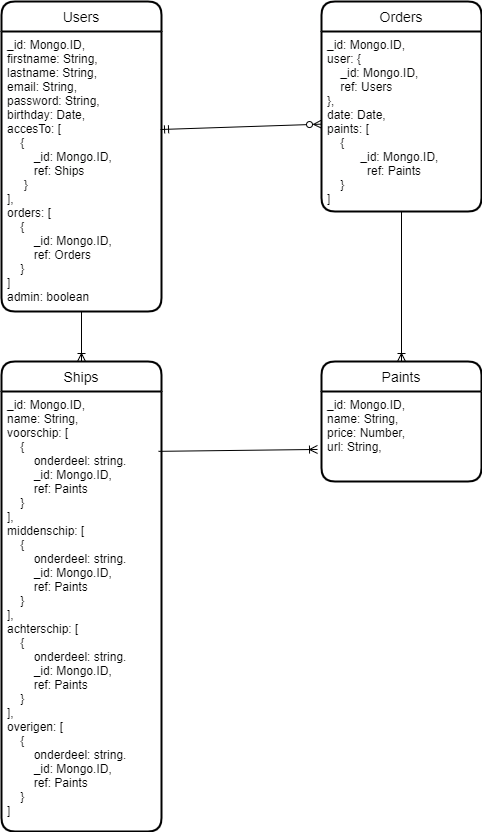

The diagram above was exported from draw.io. Its source (the exported page's mxGraphModel, read from the mxfile embedded in the PNG):
<mxGraphModel dx="1422" dy="801" grid="1" gridSize="10" guides="1" tooltips="1" connect="1" arrows="1" fold="1" page="1" pageScale="1" pageWidth="827" pageHeight="1169" math="0" shadow="0">
  <root>
    <mxCell id="0" />
    <mxCell id="1" parent="0" />
    <mxCell id="4cmHJ4bh6_m9N4YzWKbn-14" value="Users" style="swimlane;childLayout=stackLayout;horizontal=1;startSize=30;horizontalStack=0;rounded=1;fontSize=14;fontStyle=0;strokeWidth=2;resizeParent=0;resizeLast=1;shadow=0;dashed=0;align=center;" parent="1" vertex="1">
      <mxGeometry x="40" y="80" width="160" height="310" as="geometry" />
    </mxCell>
    <mxCell id="4cmHJ4bh6_m9N4YzWKbn-15" value="_id: Mongo.ID,&#10;firstname: String,&#10;lastname: String,&#10;email: String,&#10;password: String,&#10;birthday: Date,&#10;accesTo: [&#10;    { &#10;        _id: Mongo.ID,&#10;        ref: Ships&#10;     }&#10;],&#10;orders: [&#10;    {&#10;        _id: Mongo.ID,&#10;        ref: Orders&#10;    }&#10;]&#10;admin: boolean&#10;" style="align=left;strokeColor=none;fillColor=none;spacingLeft=4;fontSize=12;verticalAlign=top;resizable=0;rotatable=0;part=1;" parent="4cmHJ4bh6_m9N4YzWKbn-14" vertex="1">
      <mxGeometry y="30" width="160" height="280" as="geometry" />
    </mxCell>
    <mxCell id="4cmHJ4bh6_m9N4YzWKbn-17" value="Ships" style="swimlane;childLayout=stackLayout;horizontal=1;startSize=30;horizontalStack=0;rounded=1;fontSize=14;fontStyle=0;strokeWidth=2;resizeParent=0;resizeLast=1;shadow=0;dashed=0;align=center;" parent="1" vertex="1">
      <mxGeometry x="40" y="440" width="160" height="470" as="geometry" />
    </mxCell>
    <mxCell id="4cmHJ4bh6_m9N4YzWKbn-18" value="_id: Mongo.ID,&#10;name: String,&#10;voorschip: [&#10;    { &#10;        onderdeel: string.&#10;        _id: Mongo.ID,&#10;        ref: Paints&#10;    }    &#10;],&#10;middenschip: [&#10;    {&#10;        onderdeel: string.&#10;        _id: Mongo.ID,&#10;        ref: Paints&#10;    }    &#10;],&#10;achterschip: [&#10;    {&#10;        onderdeel: string.&#10;        _id: Mongo.ID,&#10;        ref: Paints&#10;    }    &#10;],&#10;overigen: [&#10;    {&#10;        onderdeel: string.&#10;        _id: Mongo.ID,&#10;        ref: Paints&#10;    }    &#10;]&#10;" style="align=left;strokeColor=none;fillColor=none;spacingLeft=4;fontSize=12;verticalAlign=top;resizable=0;rotatable=0;part=1;" parent="4cmHJ4bh6_m9N4YzWKbn-17" vertex="1">
      <mxGeometry y="30" width="160" height="440" as="geometry" />
    </mxCell>
    <mxCell id="4cmHJ4bh6_m9N4YzWKbn-21" value="Paints" style="swimlane;childLayout=stackLayout;horizontal=1;startSize=30;horizontalStack=0;rounded=1;fontSize=14;fontStyle=0;strokeWidth=2;resizeParent=0;resizeLast=1;shadow=0;dashed=0;align=center;" parent="1" vertex="1">
      <mxGeometry x="360" y="440" width="160" height="120" as="geometry" />
    </mxCell>
    <mxCell id="4cmHJ4bh6_m9N4YzWKbn-22" value="_id: Mongo.ID,&#10;name: String,&#10;price: Number,&#10;url: String," style="align=left;strokeColor=none;fillColor=none;spacingLeft=4;fontSize=12;verticalAlign=top;resizable=0;rotatable=0;part=1;" parent="4cmHJ4bh6_m9N4YzWKbn-21" vertex="1">
      <mxGeometry y="30" width="160" height="90" as="geometry" />
    </mxCell>
    <mxCell id="4cmHJ4bh6_m9N4YzWKbn-23" value="Orders" style="swimlane;childLayout=stackLayout;horizontal=1;startSize=30;horizontalStack=0;rounded=1;fontSize=14;fontStyle=0;strokeWidth=2;resizeParent=0;resizeLast=1;shadow=0;dashed=0;align=center;" parent="1" vertex="1">
      <mxGeometry x="360" y="80" width="160" height="210" as="geometry" />
    </mxCell>
    <mxCell id="4cmHJ4bh6_m9N4YzWKbn-24" value="_id: Mongo.ID,&#10;user: {&#10;    _id: Mongo.ID,&#10;    ref: Users&#10;},&#10;date: Date,&#10;paints: [&#10;    {&#10;          _id: Mongo.ID,&#10;            ref: Paints&#10;    }&#10;]" style="align=left;strokeColor=none;fillColor=none;spacingLeft=4;fontSize=12;verticalAlign=top;resizable=0;rotatable=0;part=1;" parent="4cmHJ4bh6_m9N4YzWKbn-23" vertex="1">
      <mxGeometry y="30" width="160" height="180" as="geometry" />
    </mxCell>
    <mxCell id="4cmHJ4bh6_m9N4YzWKbn-27" style="rounded=0;orthogonalLoop=1;jettySize=auto;html=1;exitX=0.994;exitY=0.35;exitDx=0;exitDy=0;exitPerimeter=0;endArrow=ERzeroToMany;endFill=0;startArrow=ERmandOne;startFill=0;" parent="1" source="4cmHJ4bh6_m9N4YzWKbn-15" target="4cmHJ4bh6_m9N4YzWKbn-24" edge="1">
      <mxGeometry relative="1" as="geometry" />
    </mxCell>
    <mxCell id="4cmHJ4bh6_m9N4YzWKbn-28" style="edgeStyle=none;rounded=0;orthogonalLoop=1;jettySize=auto;html=1;startArrow=none;startFill=0;endArrow=ERoneToMany;endFill=0;" parent="1" source="4cmHJ4bh6_m9N4YzWKbn-24" target="4cmHJ4bh6_m9N4YzWKbn-21" edge="1">
      <mxGeometry relative="1" as="geometry" />
    </mxCell>
    <mxCell id="4cmHJ4bh6_m9N4YzWKbn-29" style="edgeStyle=none;rounded=0;orthogonalLoop=1;jettySize=auto;html=1;startArrow=none;startFill=0;endArrow=ERoneToMany;endFill=0;" parent="1" source="4cmHJ4bh6_m9N4YzWKbn-15" target="4cmHJ4bh6_m9N4YzWKbn-17" edge="1">
      <mxGeometry relative="1" as="geometry" />
    </mxCell>
    <mxCell id="4cmHJ4bh6_m9N4YzWKbn-30" style="rounded=0;orthogonalLoop=1;jettySize=auto;html=1;entryX=-0.025;entryY=0.644;entryDx=0;entryDy=0;entryPerimeter=0;startArrow=none;startFill=0;endArrow=ERoneToMany;endFill=0;exitX=0.981;exitY=0.136;exitDx=0;exitDy=0;exitPerimeter=0;" parent="1" source="4cmHJ4bh6_m9N4YzWKbn-18" target="4cmHJ4bh6_m9N4YzWKbn-22" edge="1">
      <mxGeometry relative="1" as="geometry" />
    </mxCell>
  </root>
</mxGraphModel>